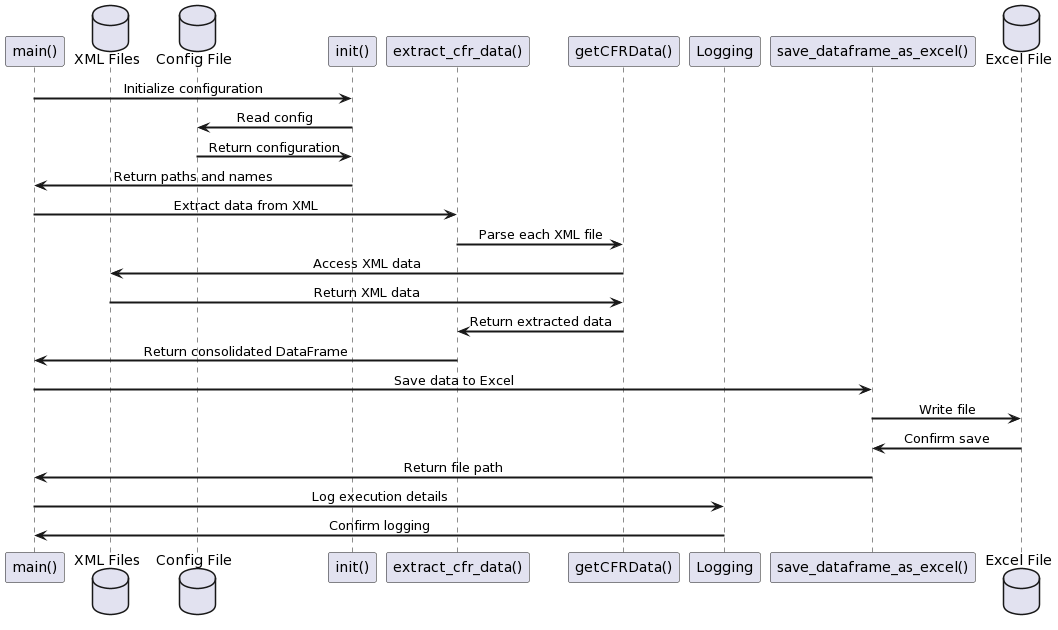

The diagram above was rendered by PlantUML. Its source (embedded in the PNG):
@startuml
skinparam defaultTextAlignment center
skinparam fontSize 14
skinparam sequenceArrowThickness 2

participant "main()" as main
database "XML Files" as xmlFiles
database "Config File" as configFile
participant "init()" as init
participant "extract_cfr_data()" as extractData
participant "getCFRData()" as getCFR
participant "Logging" as logger
participant "save_dataframe_as_excel()" as saveExcel
database "Excel File" as excelFile

main -> init: Initialize configuration
init -> configFile: Read config
configFile -> init: Return configuration
init -> main: Return paths and names

main -> extractData: Extract data from XML
extractData -> getCFR: Parse each XML file
getCFR -> xmlFiles: Access XML data
xmlFiles -> getCFR: Return XML data
getCFR -> extractData: Return extracted data
extractData -> main: Return consolidated DataFrame

main -> saveExcel: Save data to Excel
saveExcel -> excelFile: Write file
excelFile -> saveExcel: Confirm save
saveExcel -> main: Return file path

main -> logger: Log execution details
logger -> main: Confirm logging
@enduml